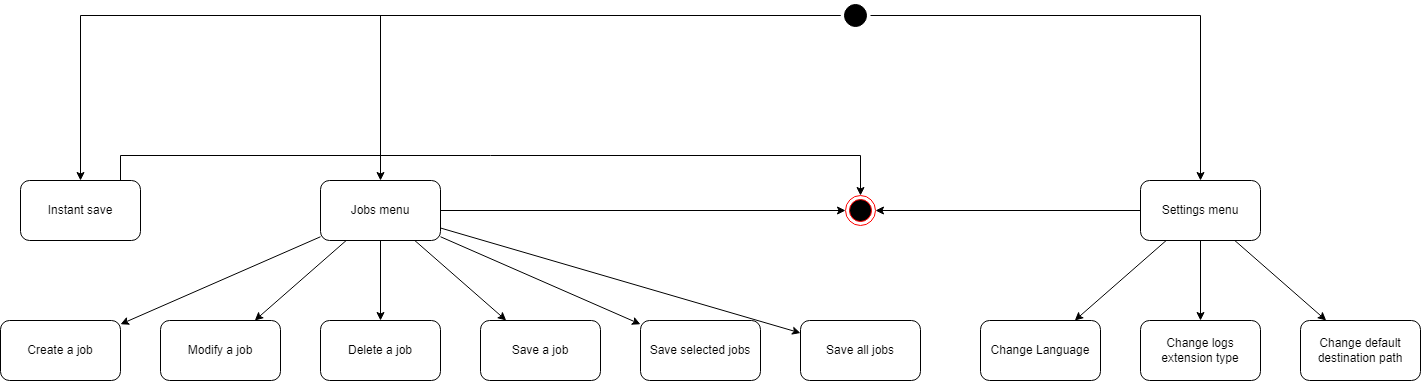

The diagram above was exported from draw.io. Its source (the exported page's mxGraphModel, read from the mxfile embedded in the PNG):
<mxGraphModel dx="1098" dy="650" grid="1" gridSize="5" guides="1" tooltips="1" connect="1" arrows="1" fold="1" page="1" pageScale="1" pageWidth="1169" pageHeight="826" background="#ffffff" math="0" shadow="0">
  <root>
    <mxCell id="0" />
    <mxCell id="1" parent="0" />
    <mxCell id="CQIHY1Nu34iJDX9m1YO9-18" style="edgeStyle=orthogonalEdgeStyle;rounded=0;orthogonalLoop=1;jettySize=auto;html=1;" parent="1" source="uYhUsIYlOD1HndWNPaIj-43" target="CQIHY1Nu34iJDX9m1YO9-2" edge="1">
      <mxGeometry relative="1" as="geometry" />
    </mxCell>
    <mxCell id="oEXYQdNlpVC8r0kukzA5-13" style="edgeStyle=orthogonalEdgeStyle;rounded=0;orthogonalLoop=1;jettySize=auto;html=1;" parent="1" source="uYhUsIYlOD1HndWNPaIj-43" target="oEXYQdNlpVC8r0kukzA5-2" edge="1">
      <mxGeometry relative="1" as="geometry" />
    </mxCell>
    <mxCell id="AJGA-_MoThTjDcBgD3C--2" style="edgeStyle=orthogonalEdgeStyle;rounded=0;orthogonalLoop=1;jettySize=auto;html=1;" parent="1" source="uYhUsIYlOD1HndWNPaIj-43" target="AJGA-_MoThTjDcBgD3C--1" edge="1">
      <mxGeometry relative="1" as="geometry" />
    </mxCell>
    <mxCell id="uYhUsIYlOD1HndWNPaIj-43" value="" style="ellipse;shape=startState;fillColor=#000000;strokeColor=#000000;" parent="1" vertex="1">
      <mxGeometry x="860" y="20" width="30" height="30" as="geometry" />
    </mxCell>
    <mxCell id="CQIHY1Nu34iJDX9m1YO9-1" style="edgeStyle=orthogonalEdgeStyle;rounded=0;orthogonalLoop=1;jettySize=auto;html=1;endArrow=classic;endFill=1;elbow=vertical;" parent="1" source="CQIHY1Nu34iJDX9m1YO9-2" target="CQIHY1Nu34iJDX9m1YO9-17" edge="1">
      <mxGeometry relative="1" as="geometry">
        <Array as="points">
          <mxPoint x="460" y="230" />
          <mxPoint x="460" y="230" />
        </Array>
      </mxGeometry>
    </mxCell>
    <mxCell id="qlQwkrtW1lHdKFgOV50s-1" style="rounded=0;orthogonalLoop=1;jettySize=auto;html=1;" edge="1" parent="1" source="CQIHY1Nu34iJDX9m1YO9-2" target="CQIHY1Nu34iJDX9m1YO9-3">
      <mxGeometry relative="1" as="geometry" />
    </mxCell>
    <mxCell id="qlQwkrtW1lHdKFgOV50s-2" style="edgeStyle=none;rounded=0;orthogonalLoop=1;jettySize=auto;html=1;" edge="1" parent="1" source="CQIHY1Nu34iJDX9m1YO9-2" target="CQIHY1Nu34iJDX9m1YO9-4">
      <mxGeometry relative="1" as="geometry" />
    </mxCell>
    <mxCell id="qlQwkrtW1lHdKFgOV50s-3" style="edgeStyle=none;rounded=0;orthogonalLoop=1;jettySize=auto;html=1;" edge="1" parent="1" source="CQIHY1Nu34iJDX9m1YO9-2" target="CQIHY1Nu34iJDX9m1YO9-5">
      <mxGeometry relative="1" as="geometry" />
    </mxCell>
    <mxCell id="qlQwkrtW1lHdKFgOV50s-4" style="edgeStyle=none;rounded=0;orthogonalLoop=1;jettySize=auto;html=1;" edge="1" parent="1" source="CQIHY1Nu34iJDX9m1YO9-2" target="CQIHY1Nu34iJDX9m1YO9-6">
      <mxGeometry relative="1" as="geometry" />
    </mxCell>
    <mxCell id="qlQwkrtW1lHdKFgOV50s-5" style="edgeStyle=none;rounded=0;orthogonalLoop=1;jettySize=auto;html=1;" edge="1" parent="1" source="CQIHY1Nu34iJDX9m1YO9-2" target="CQIHY1Nu34iJDX9m1YO9-8">
      <mxGeometry relative="1" as="geometry" />
    </mxCell>
    <mxCell id="qlQwkrtW1lHdKFgOV50s-6" style="edgeStyle=none;rounded=0;orthogonalLoop=1;jettySize=auto;html=1;" edge="1" parent="1" source="CQIHY1Nu34iJDX9m1YO9-2" target="CQIHY1Nu34iJDX9m1YO9-7">
      <mxGeometry relative="1" as="geometry" />
    </mxCell>
    <mxCell id="CQIHY1Nu34iJDX9m1YO9-2" value="Jobs menu" style="rounded=1;whiteSpace=wrap;html=1;" parent="1" vertex="1">
      <mxGeometry x="340" y="200.00000000000006" width="120" height="60" as="geometry" />
    </mxCell>
    <mxCell id="CQIHY1Nu34iJDX9m1YO9-3" value="Create a job" style="rounded=1;whiteSpace=wrap;html=1;" parent="1" vertex="1">
      <mxGeometry x="20" y="340" width="120" height="60" as="geometry" />
    </mxCell>
    <mxCell id="CQIHY1Nu34iJDX9m1YO9-4" value="Modify a job" style="rounded=1;whiteSpace=wrap;html=1;" parent="1" vertex="1">
      <mxGeometry x="180" y="340" width="120" height="60" as="geometry" />
    </mxCell>
    <mxCell id="CQIHY1Nu34iJDX9m1YO9-5" value="Delete a job" style="rounded=1;whiteSpace=wrap;html=1;" parent="1" vertex="1">
      <mxGeometry x="340" y="340" width="120" height="60" as="geometry" />
    </mxCell>
    <mxCell id="CQIHY1Nu34iJDX9m1YO9-6" value="Save a job" style="rounded=1;whiteSpace=wrap;html=1;" parent="1" vertex="1">
      <mxGeometry x="500" y="340" width="120" height="60" as="geometry" />
    </mxCell>
    <mxCell id="CQIHY1Nu34iJDX9m1YO9-7" value="Save all jobs" style="rounded=1;whiteSpace=wrap;html=1;" parent="1" vertex="1">
      <mxGeometry x="820" y="340" width="120" height="60" as="geometry" />
    </mxCell>
    <mxCell id="CQIHY1Nu34iJDX9m1YO9-8" value="Save selected jobs" style="rounded=1;whiteSpace=wrap;html=1;" parent="1" vertex="1">
      <mxGeometry x="660" y="340" width="120" height="60" as="geometry" />
    </mxCell>
    <mxCell id="CQIHY1Nu34iJDX9m1YO9-17" value="" style="ellipse;html=1;shape=endState;fillColor=#000000;strokeColor=#ff0000;strokeWidth=1;gradientColor=none;" parent="1" vertex="1">
      <mxGeometry x="865" y="215" width="30" height="30" as="geometry" />
    </mxCell>
    <mxCell id="oEXYQdNlpVC8r0kukzA5-12" style="edgeStyle=orthogonalEdgeStyle;rounded=0;orthogonalLoop=1;jettySize=auto;html=1;" parent="1" source="oEXYQdNlpVC8r0kukzA5-2" target="CQIHY1Nu34iJDX9m1YO9-17" edge="1">
      <mxGeometry relative="1" as="geometry" />
    </mxCell>
    <mxCell id="qlQwkrtW1lHdKFgOV50s-7" style="edgeStyle=none;rounded=0;orthogonalLoop=1;jettySize=auto;html=1;" edge="1" parent="1" source="oEXYQdNlpVC8r0kukzA5-2" target="oEXYQdNlpVC8r0kukzA5-3">
      <mxGeometry relative="1" as="geometry" />
    </mxCell>
    <mxCell id="qlQwkrtW1lHdKFgOV50s-8" style="edgeStyle=none;rounded=0;orthogonalLoop=1;jettySize=auto;html=1;" edge="1" parent="1" source="oEXYQdNlpVC8r0kukzA5-2" target="oEXYQdNlpVC8r0kukzA5-4">
      <mxGeometry relative="1" as="geometry" />
    </mxCell>
    <mxCell id="qlQwkrtW1lHdKFgOV50s-9" style="edgeStyle=none;rounded=0;orthogonalLoop=1;jettySize=auto;html=1;" edge="1" parent="1" source="oEXYQdNlpVC8r0kukzA5-2" target="oEXYQdNlpVC8r0kukzA5-5">
      <mxGeometry relative="1" as="geometry" />
    </mxCell>
    <mxCell id="oEXYQdNlpVC8r0kukzA5-2" value="Settings menu" style="rounded=1;whiteSpace=wrap;html=1;" parent="1" vertex="1">
      <mxGeometry x="1160" y="200.00000000000006" width="120" height="60" as="geometry" />
    </mxCell>
    <mxCell id="oEXYQdNlpVC8r0kukzA5-3" value="Change Language" style="rounded=1;whiteSpace=wrap;html=1;" parent="1" vertex="1">
      <mxGeometry x="1000" y="340" width="120" height="60" as="geometry" />
    </mxCell>
    <mxCell id="oEXYQdNlpVC8r0kukzA5-4" value="Change logs extension type" style="rounded=1;whiteSpace=wrap;html=1;" parent="1" vertex="1">
      <mxGeometry x="1160" y="340" width="120" height="60" as="geometry" />
    </mxCell>
    <mxCell id="oEXYQdNlpVC8r0kukzA5-5" value="Change default destination path" style="rounded=1;whiteSpace=wrap;html=1;" parent="1" vertex="1">
      <mxGeometry x="1320" y="340" width="120" height="60" as="geometry" />
    </mxCell>
    <mxCell id="AJGA-_MoThTjDcBgD3C--3" style="edgeStyle=orthogonalEdgeStyle;rounded=0;orthogonalLoop=1;jettySize=auto;html=1;" parent="1" source="AJGA-_MoThTjDcBgD3C--1" target="CQIHY1Nu34iJDX9m1YO9-17" edge="1">
      <mxGeometry relative="1" as="geometry">
        <Array as="points">
          <mxPoint x="140" y="175" />
          <mxPoint x="880" y="175" />
        </Array>
      </mxGeometry>
    </mxCell>
    <mxCell id="AJGA-_MoThTjDcBgD3C--1" value="Instant save" style="rounded=1;whiteSpace=wrap;html=1;" parent="1" vertex="1">
      <mxGeometry x="40" y="200.00000000000006" width="120" height="60" as="geometry" />
    </mxCell>
  </root>
</mxGraphModel>